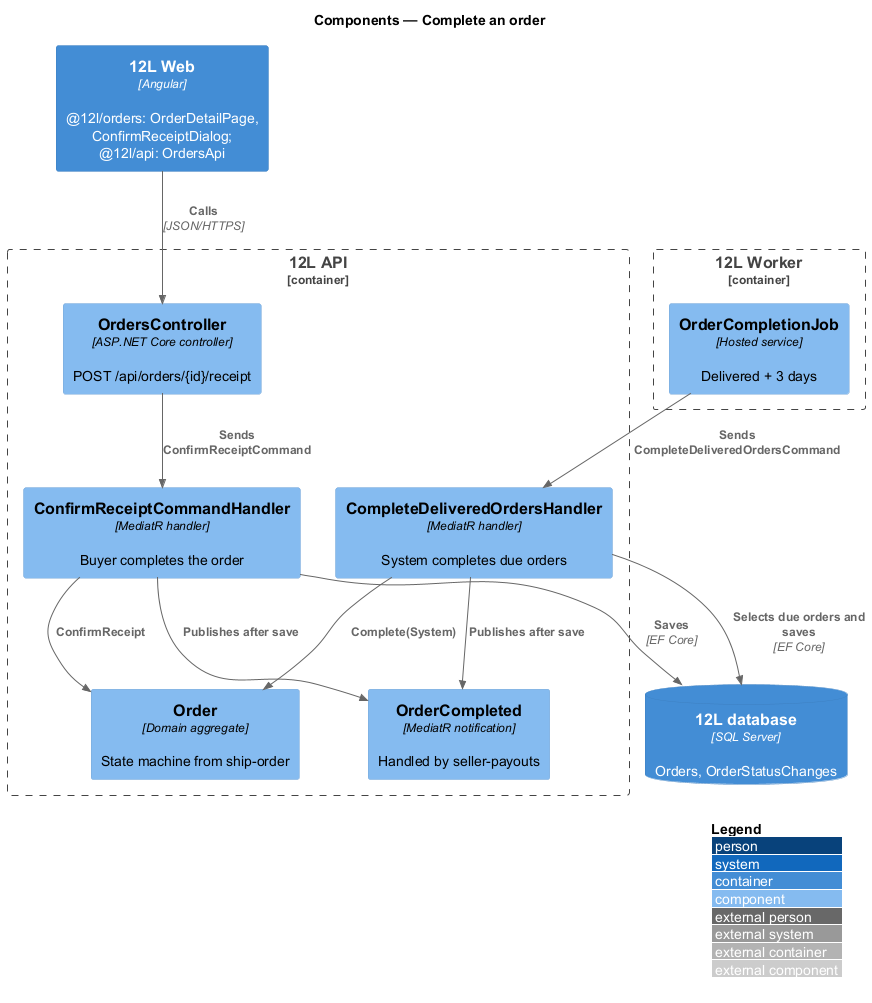

The diagram above was rendered by PlantUML. Its source (embedded in the PNG):
@startuml
!include <C4/C4_Component>
LAYOUT_WITH_LEGEND()
title Components — Complete an order

Container(web, "12L Web", "Angular", "@12l/orders: OrderDetailPage, ConfirmReceiptDialog; @12l/api: OrdersApi")
Container_Boundary(api, "12L API") {
  Component(ctrl, "OrdersController", "ASP.NET Core controller", "POST /api/orders/{id}/receipt")
  Component(h, "ConfirmReceiptCommandHandler", "MediatR handler", "Buyer completes the order")
  Component(ch, "CompleteDeliveredOrdersHandler", "MediatR handler", "System completes due orders")
  Component(order, "Order", "Domain aggregate", "State machine from ship-order")
  Component(evt, "OrderCompleted", "MediatR notification", "Handled by seller-payouts")
}
Container_Boundary(worker, "12L Worker") {
  Component(job, "OrderCompletionJob", "Hosted service", "Delivered + 3 days")
}
ContainerDb(db, "12L database", "SQL Server", "Orders, OrderStatusChanges")
Rel(web, ctrl, "Calls", "JSON/HTTPS")
Rel(ctrl, h, "Sends ConfirmReceiptCommand")
Rel(job, ch, "Sends CompleteDeliveredOrdersCommand")
Rel(h, order, "ConfirmReceipt")
Rel(ch, order, "Complete(System)")
Rel(h, evt, "Publishes after save")
Rel(ch, evt, "Publishes after save")
Rel(h, db, "Saves", "EF Core")
Rel(ch, db, "Selects due orders and saves", "EF Core")
@enduml